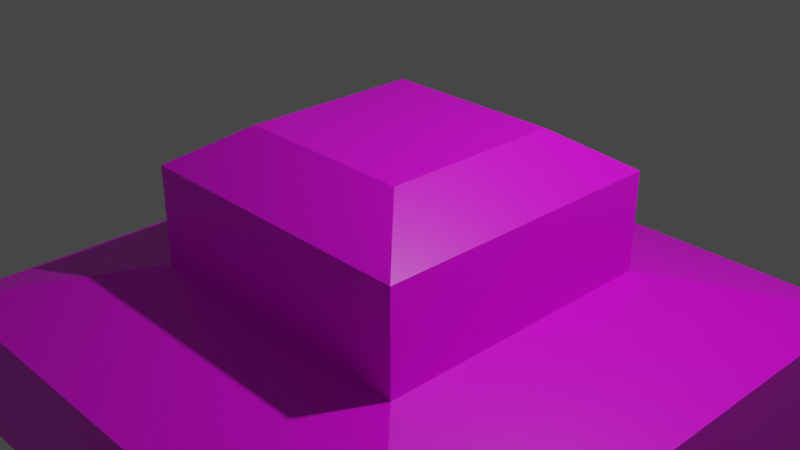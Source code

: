 # Source: Teste.blend  (saved by Blender 2.93.21; exported with 4.5.12 LTS)
import bpy
from mathutils import Matrix  # noqa: F401  (used for matrix-valued properties, if any)

bpy.ops.wm.read_factory_settings(use_empty=True)
scene = bpy.context.scene
scene.name = 'Scene'

# ---- collections
col_collection = bpy.data.collections.new('Collection'); scene.collection.children.link(col_collection)

# ---- images (referenced by path relative to the original .blend; pixels are not part of the script)
import os
ASSET_DIR = os.environ.get("B2B_ASSET_DIR", "")  # directory of the original .blend (textures are referenced by path, not embedded)
HERE = os.path.dirname(os.path.abspath(__file__))  # packed textures are extracted next to this script under _unpacked/

def load_image(name, relpath, width, height, colorspace="sRGB"):
    """Load a texture the original file referenced (path relative to the .blend, or extracted next to this script)."""
    p = next((c for c in (os.path.join(HERE, relpath), os.path.join(ASSET_DIR, relpath)) if relpath and os.path.exists(c)), "")
    if p:
        img = bpy.data.images.load(p, check_existing=True)
        img.name = name
    else:  # same state as the original file: an image datablock whose file is absent (Cycles renders it pink)
        img = bpy.data.images.new(name, width, height)
        img.source = "FILE"
        img.filepath = "//" + (relpath or name)
    img.colorspace_settings.name = colorspace
    return img
img_brazilian_rosewood_pxr128_tif = load_image('Brazilian_rosewood_pxr128.tif', 'Brazilian_rosewood_pxr128.tif', 1024, 1024, 'sRGB')

# ---- materials (node trees are filled in below, after node groups)
mat_material = bpy.data.materials.new('Material')
mat_material.alpha_threshold = 0.0
mat_material.use_transparent_shadow = False
mat_material.line_color = (0.0, 0.0, 0.0, 1.0)

# ---- material node trees
mat_material.use_nodes = True; mat_material.node_tree.nodes.clear()
_N = mat_material.node_tree.nodes; _L = mat_material.node_tree.links
n0 = _N.new('ShaderNodeOutputMaterial'); n0.name = 'Material Output'; n0.location = (300, 300)
n1 = _N.new('ShaderNodeBsdfPrincipled'); n1.name = 'Principled BSDF'; n1.location = (10, 300)
n1.distribution = 'GGX'
n1.subsurface_method = 'BURLEY'
n1.inputs[2].default_value = 0.4
n1.inputs[3].default_value = 1.45
n1.inputs[27].default_value = (0.0, 0.0, 0.0, 1.0)
n1.inputs[28].default_value = 1.0
n2 = _N.new('ShaderNodeTexImage'); n2.name = 'Image Texture'; n2.location = (-280, 280)
n2.image = img_brazilian_rosewood_pxr128_tif
_L.new(n1.outputs[0], n0.inputs[0])
_L.new(n2.outputs[0], n1.inputs[0])
n0.is_active_output = True

# ---- world
world_world = bpy.data.worlds.new('World'); scene.world = world_world
world_world.use_nodes = True; world_world.node_tree.nodes.clear()
_N = world_world.node_tree.nodes; _L = world_world.node_tree.links
n0 = _N.new('ShaderNodeOutputWorld'); n0.name = 'World Output'; n0.location = (300, 300)
n1 = _N.new('ShaderNodeBackground'); n1.name = 'Background'; n1.location = (10, 300)
n1.inputs[0].default_value = (0.05088, 0.05088, 0.05088, 1.0)
_L.new(n1.outputs[0], n0.inputs[0])
n0.is_active_output = True
world_world.color = (0.05088, 0.05088, 0.05088)
world_world.use_sun_shadow = False
world_world.sun_shadow_jitter_overblur = 0.0

# ---- cameras
cam_camera = bpy.data.cameras.new('Camera')
cam_camera.clip_end = 100.0
cam_camera.ortho_scale = 7.314

# ---- lights
light_light = bpy.data.lights.new('Light', 'POINT')
light_light.transmission_factor = 0.0
light_light.energy = 1000.0
light_light.shadow_soft_size = 0.1
light_light.shadow_maximum_resolution = 0.006
light_light.use_absolute_resolution = True

# ---- meshes
me_cube = bpy.data.meshes.new('Cube')
me_cube.from_pydata([(1.0, 1.0, 1.0), (3.396, -3.396, -2.428), (1.0, -1.0, 1.0), (3.396, 3.396, -2.428), (-1.0, 1.0, 1.0), (-3.396, -3.396, -2.428), (-1.0, -1.0, 1.0), (-3.396, 3.396, -2.428), (1.678, 1.678, 0.5593), (1.678, 1.678, -0.5593), (-1.678, -1.678, -0.5593), (-1.678, -1.678, 0.5593), (1.678, -1.678, 0.5593), (1.678, -1.678, -0.5593), (-1.678, 1.678, 0.5593), (-1.678, 1.678, -0.5593), (-3.396, 3.396, -1.0), (-3.396, -3.396, -1.0), (3.396, 3.396, -1.0), (1.678, 1.678, -0.5593), (1.678, -1.678, -0.5593), (3.396, -3.396, -1.0), (-1.678, 1.678, -0.5593), (-1.678, -1.678, -0.5593)], [], [(0, 4, 6, 2), (12, 2, 6, 11), (11, 6, 4, 14), (7, 3, 1, 5), (8, 0, 2, 12), (14, 4, 0, 8), (15, 9, 19, 22), (15, 14, 8, 9), (9, 13, 20, 19), (9, 8, 12, 13), (10, 15, 22, 23), (10, 11, 14, 15), (13, 10, 23, 20), (13, 12, 11, 10), (17, 16, 7, 5), (16, 22, 19, 18), (18, 19, 20, 21), (17, 23, 22, 16), (21, 20, 23, 17), (21, 17, 5, 1), (16, 18, 3, 7), (18, 21, 1, 3)])
_uv = me_cube.uv_layers.new(name='UVMap')
_uv.uv.foreach_set('vector', [0.625, 0.5, 0.875, 0.5, 0.875, 0.75, 0.625, 0.75, 0.5417, 0.75, 0.625, 0.75, 0.625, 1.0, 0.5417, 1.0, 0.5417, 0.0, 0.625, 0.0, 0.625, 0.25, 0.5417, 0.25, 0.125, 0.5, 0.375, 0.5, 0.375, 0.75, 0.125, 0.75, 0.5417, 0.5, 0.625, 0.5, 0.625, 0.75, 0.5417, 0.75, 0.5417, 0.25, 0.625, 0.25, 0.625, 0.5, 0.5417, 0.5, 0.4583, 0.25, 0.4583, 0.5, 0.4583, 0.5, 0.4583, 0.25, 0.4583, 0.25, 0.5417, 0.25, 0.5417, 0.5, 0.4583, 0.5, 0.4583, 0.5, 0.4583, 0.75, 0.4583, 0.75, 0.4583, 0.5, 0.4583, 0.5, 0.5417, 0.5, 0.5417, 0.75, 0.4583, 0.75, 0.4583, 0.0, 0.4583, 0.25, 0.4583, 0.25, 0.4583, 0.0, 0.4583, 0.0, 0.5417, 0.0, 0.5417, 0.25, 0.4583, 0.25, 0.4583, 0.75, 0.4583, 1.0, 0.4583, 1.0, 0.4583, 0.75, 0.4583, 0.75, 0.5417, 0.75, 0.5417, 1.0, 0.4583, 1.0, 0.375, 0.0, 0.375, 0.25, 0.375, 0.25, 0.375, 0.0, 0.375, 0.25, 0.4583, 0.25, 0.4583, 0.5, 0.375, 0.5, 0.375, 0.5, 0.4583, 0.5, 0.4583, 0.75, 0.375, 0.75, 0.375, 0.0, 0.4583, 0.0, 0.4583, 0.25, 0.375, 0.25, 0.375, 0.75, 0.4583, 0.75, 0.4583, 1.0, 0.375, 1.0, 0.375, 0.75, 0.375, 1.0, 0.375, 1.0, 0.375, 0.75, 0.375, 0.25, 0.375, 0.5, 0.375, 0.5, 0.375, 0.25, 0.375, 0.5, 0.375, 0.75, 0.375, 0.75, 0.375, 0.5])
me_cube.materials.append(mat_material)
me_cube.use_remesh_preserve_volume = False
me_cube.use_remesh_preserve_attributes = False
me_cube.use_mirror_vertex_groups = False
me_cube.update()

# ---- objects
ob_cube = bpy.data.objects.new('Cube', me_cube)
ob_light = bpy.data.objects.new('Light', light_light)
ob_camera = bpy.data.objects.new('Camera', cam_camera)

# ---- transforms, parenting, visibility, modifiers, constraints
ob_cube.location = (0.0, 0.0, 0.0)
ob_cube.lock_rotations_4d = False
ob_cube.empty_display_type = 'ARROWS'
ob_cube.lineart.crease_threshold = 0.0
ob_light.location = (4.076, 1.005, 5.904)
ob_light.rotation_euler = (0.6503, 0.05522, 1.866)
ob_light.lock_rotations_4d = False
ob_light.empty_display_type = 'ARROWS'
ob_light.color = (0.0, 0.0, 0.0, 0.0)
ob_light.lineart.crease_threshold = 0.0
ob_camera.location = (7.359, -6.926, 4.958)
ob_camera.rotation_euler = (1.109, 0.0, 0.8149)
ob_camera.lock_rotations_4d = False
ob_camera.empty_display_type = 'ARROWS'
ob_camera.color = (0.0, 0.0, 0.0, 0.0)
ob_camera.display_type = 'WIRE'
ob_camera.lineart.crease_threshold = 0.0

# ---- collection membership
col_collection.objects.link(ob_cube)
col_collection.objects.link(ob_light)
col_collection.objects.link(ob_camera)

# ---- scene / render settings (as saved in the file)
scene.camera = ob_camera
scene.frame_start = 1; scene.frame_end = 250; scene.frame_set(1)
scene.render.engine = 'BLENDER_EEVEE_NEXT'
scene.cycles.use_denoising = False
scene.cycles.samples = 128
scene.cycles.sampling_pattern = 'TABULATED_SOBOL'
scene.cycles.use_adaptive_sampling = False
scene.cycles.use_light_tree = False
scene.view_settings.view_transform = 'Filmic'
bpy.context.view_layer.update()
